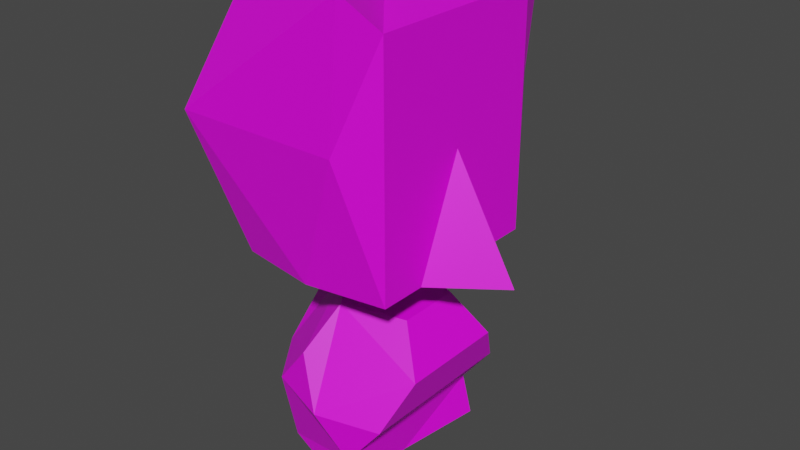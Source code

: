 # Source: goblin.blend  (saved by Blender 2.83.19; exported with 4.5.12 LTS)
import bpy
from mathutils import Matrix  # noqa: F401  (used for matrix-valued properties, if any)

bpy.ops.wm.read_factory_settings(use_empty=True)
scene = bpy.context.scene
scene.name = 'Scene'

# ---- collections
col_collection = bpy.data.collections.new('Collection'); scene.collection.children.link(col_collection)

# ---- images (referenced by path relative to the original .blend; pixels are not part of the script)
import os
ASSET_DIR = os.environ.get("B2B_ASSET_DIR", "")  # directory of the original .blend (textures are referenced by path, not embedded)
HERE = os.path.dirname(os.path.abspath(__file__))  # packed textures are extracted next to this script under _unpacked/

def load_image(name, relpath, width, height, colorspace="sRGB"):
    """Load a texture the original file referenced (path relative to the .blend, or extracted next to this script)."""
    p = next((c for c in (os.path.join(HERE, relpath), os.path.join(ASSET_DIR, relpath)) if relpath and os.path.exists(c)), "")
    if p:
        img = bpy.data.images.load(p, check_existing=True)
        img.name = name
    else:  # same state as the original file: an image datablock whose file is absent (Cycles renders it pink)
        img = bpy.data.images.new(name, width, height)
        img.source = "FILE"
        img.filepath = "//" + (relpath or name)
    img.colorspace_settings.name = colorspace
    return img
img_new_pallete_png = load_image('new_pallete.png', 'new_pallete.png', 1024, 1024, 'sRGB')

# ---- materials (node trees are filled in below, after node groups)
mat_material = bpy.data.materials.new('Material')
mat_material.use_transparent_shadow = False

# ---- material node trees
mat_material.use_nodes = True; mat_material.node_tree.nodes.clear()
_N = mat_material.node_tree.nodes; _L = mat_material.node_tree.links
n0 = _N.new('ShaderNodeBsdfPrincipled'); n0.name = 'Principled BSDF'; n0.location = (10, 300)
n0.distribution = 'GGX'
n0.subsurface_method = 'BURLEY'
n0.inputs[3].default_value = 1.45
n0.inputs[27].default_value = (0.0, 0.0, 0.0, 1.0)
n0.inputs[28].default_value = 1.0
n1 = _N.new('ShaderNodeOutputMaterial'); n1.name = 'Material Output'; n1.location = (300, 300)
n2 = _N.new('ShaderNodeTexImage'); n2.name = 'Image Texture'; n2.location = (-280, 280)
n2.image = img_new_pallete_png
n2.interpolation = 'Closest'
_L.new(n0.outputs[0], n1.inputs[0])
_L.new(n2.outputs[0], n0.inputs[0])
n1.is_active_output = True

# ---- world
world_world = bpy.data.worlds.new('World'); scene.world = world_world
world_world.use_nodes = True; world_world.node_tree.nodes.clear()
_N = world_world.node_tree.nodes; _L = world_world.node_tree.links
n0 = _N.new('ShaderNodeOutputWorld'); n0.name = 'World Output'; n0.location = (300, 300)
n1 = _N.new('ShaderNodeBackground'); n1.name = 'Background'; n1.location = (10, 300)
n1.inputs[0].default_value = (0.05088, 0.05088, 0.05088, 1.0)
_L.new(n1.outputs[0], n0.inputs[0])
n0.is_active_output = True
world_world.color = (0.05088, 0.05088, 0.05088)
world_world.use_sun_shadow = False
world_world.sun_shadow_jitter_overblur = 0.0

# ---- meshes
me_goblin = bpy.data.meshes.new('Goblin')
me_goblin.from_pydata([(0.5555, 0.6741, 3.324), (0.5555, 0.6741, 1.646), (0.5555, -0.6741, 3.324), (0.5555, -0.6741, 1.646), (-0.5765, 0.6741, 3.324), (-0.5765, 0.6741, 1.646), (-0.5765, -0.6741, 3.324), (-0.5765, -0.6741, 1.646), (-0.7235, 0.0, 1.646), (-0.0105, 0.7631, 1.646), (0.3895, 0.938, 2.649), (-0.7981, -0.938, 2.649), (0.3895, -0.938, 2.649), (-0.7981, 0.938, 2.649), (0.4729, -0.938, 3.587), (0.5555, 0.0, 2.455), (-0.0105, -0.7631, 1.646), (-0.7981, 0.0, 3.223), (0.4729, 0.938, 3.587), (-0.0105, 0.0, 3.405), (-0.0105, -0.938, 2.649), (-0.7981, 0.0, 2.649), (-0.0105, 0.938, 2.649), (1.011, 0.0, 1.646), (0.5555, 0.3371, 1.646), (0.5555, -0.3371, 1.646), (-0.6495, 0.0, 1.035), (-0.5618, -0.3943, 0.3582), (-0.1868, -0.638, 1.008), (-0.1868, 0.638, 1.008), (-0.5618, 0.3943, 0.3582), (0.1868, -0.638, 0.3132), (0.5618, -0.3943, 0.9628), (0.5618, 0.3943, 0.9628), (0.1868, 0.638, 0.3132), (-0.712, -0.2318, 0.7032), (-0.4401, -0.6068, 0.6869), (-0.712, 0.2318, 0.7032), (-0.3554, 0.0, 1.321), (-0.0834, -0.375, 1.305), (-0.0834, 0.375, 1.305), (-0.4401, 0.6068, 0.6869), (-0.5222, -0.4061, 0.05267), (-0.5222, 0.4061, 0.05267), (0.0, -0.75, 0.6605), (0.3566, -0.2318, 1.278), (0.3566, 0.2318, 1.278), (0.0, 0.75, 0.6605), (0.2489, -0.6571, 0.006388), (0.4401, -0.6068, 0.6341), (0.4401, 0.6068, 0.6341), (0.2489, 0.6571, 0.006388), (0.1508, 0.0, 0.0)], [], [(15, 2, 25), (3, 25, 2), (23, 15, 25), (20, 16, 12), (3, 12, 16), (15, 24, 0), (20, 12, 14), (12, 2, 14), (20, 14, 11), (20, 11, 16), (11, 7, 16), (6, 11, 14), (18, 0, 10), (22, 18, 10), (10, 9, 22), (10, 1, 9), (22, 9, 13), (22, 13, 18), (13, 4, 18), (6, 14, 19), (14, 2, 19), (1, 0, 24), (24, 15, 23), (0, 18, 19), (18, 4, 19), (17, 19, 4), (17, 6, 19), (8, 21, 5), (7, 21, 8), (11, 21, 7), (13, 5, 21), (5, 13, 9), (17, 4, 13), (21, 17, 13), (21, 11, 17), (6, 17, 11), (12, 3, 2), (10, 0, 1), (19, 2, 0), (15, 0, 2), (27, 35, 37, 30, 43, 42), (27, 42, 48, 31, 44, 36), (26, 38, 40, 29, 41, 37), (36, 28, 39, 38, 26, 35), (28, 36, 44), (47, 50, 34), (44, 31, 49), (41, 29, 47), (37, 41, 30), (45, 46, 40, 38, 39), (29, 40, 46, 33, 50, 47), (28, 44, 49, 32, 45, 39), (35, 26, 37), (30, 41, 47, 34, 51, 43), (35, 27, 36), (49, 50, 33, 32), (46, 45, 32, 33), (50, 49, 31, 34), (48, 52, 31), (51, 34, 52), (31, 52, 34)])
_uv = me_goblin.uv_layers.new(name='UVMap')
_uv.uv.foreach_set('vector', [0.31, 0.2939, 0.31, 0.2939, 0.31, 0.2939, 0.31, 0.2939, 0.31, 0.2939, 0.31, 0.2939, 0.3149, 0.1832, 0.3149, 0.1832, 0.3149, 0.1832, 0.31, 0.2939, 0.31, 0.2939, 0.31, 0.2939, 0.31, 0.2939, 0.31, 0.2939, 0.31, 0.2939, 0.31, 0.2939, 0.31, 0.2939, 0.31, 0.2939, 0.31, 0.2939, 0.31, 0.2939, 0.31, 0.2939, 0.3149, 0.3948, 0.3149, 0.3948, 0.3149, 0.3948, 0.31, 0.2939, 0.31, 0.2939, 0.31, 0.2939, 0.31, 0.2939, 0.31, 0.2939, 0.31, 0.2939, 0.31, 0.2939, 0.31, 0.2939, 0.31, 0.2939, 0.31, 0.2939, 0.31, 0.2939, 0.31, 0.2939, 0.3149, 0.3948, 0.3149, 0.3948, 0.3149, 0.3948, 0.31, 0.2939, 0.31, 0.2939, 0.31, 0.2939, 0.31, 0.2939, 0.31, 0.2939, 0.31, 0.2939, 0.31, 0.2939, 0.31, 0.2939, 0.31, 0.2939, 0.31, 0.2939, 0.31, 0.2939, 0.31, 0.2939, 0.31, 0.2939, 0.31, 0.2939, 0.31, 0.2939, 0.31, 0.2939, 0.31, 0.2939, 0.31, 0.2939, 0.31, 0.2939, 0.31, 0.2939, 0.31, 0.2939, 0.31, 0.2939, 0.31, 0.2939, 0.31, 0.2939, 0.31, 0.2939, 0.31, 0.2939, 0.31, 0.2939, 0.3149, 0.1832, 0.3149, 0.1832, 0.3149, 0.1832, 0.31, 0.2939, 0.31, 0.2939, 0.31, 0.2939, 0.31, 0.2939, 0.31, 0.2939, 0.31, 0.2939, 0.2067, 0.102, 0.2067, 0.102, 0.2067, 0.102, 0.2067, 0.102, 0.2067, 0.102, 0.2067, 0.102, 0.31, 0.2939, 0.31, 0.2939, 0.31, 0.2939, 0.31, 0.2939, 0.31, 0.2939, 0.31, 0.2939, 0.2067, 0.102, 0.2067, 0.102, 0.2067, 0.102, 0.2067, 0.102, 0.2067, 0.102, 0.2067, 0.102, 0.31, 0.2939, 0.31, 0.2939, 0.31, 0.2939, 0.2067, 0.102, 0.2067, 0.102, 0.2067, 0.102, 0.2067, 0.102, 0.2067, 0.102, 0.2067, 0.102, 0.2067, 0.102, 0.2067, 0.102, 0.2067, 0.102, 0.2067, 0.102, 0.2067, 0.102, 0.2067, 0.102, 0.31, 0.2939, 0.31, 0.2939, 0.31, 0.2939, 0.31, 0.2939, 0.31, 0.2939, 0.31, 0.2939, 0.3002, 0.193, 0.3002, 0.193, 0.3002, 0.193, 0.3149, 0.1832, 0.3149, 0.1832, 0.3149, 0.1832, 0.1845, 0.06754, 0.1845, 0.06754, 0.1845, 0.06754, 0.1845, 0.06754, 0.1845, 0.06754, 0.1845, 0.06754, 0.1845, 0.06754, 0.1845, 0.06754, 0.1845, 0.06754, 0.1845, 0.06754, 0.1845, 0.06754, 0.1845, 0.06754, 0.1845, 0.06754, 0.1845, 0.06754, 0.1845, 0.06754, 0.1845, 0.06754, 0.1845, 0.06754, 0.1845, 0.06754, 0.1845, 0.06754, 0.1845, 0.06754, 0.1845, 0.06754, 0.1845, 0.06754, 0.1845, 0.06754, 0.1845, 0.06754, 0.1845, 0.06754, 0.1845, 0.06754, 0.1845, 0.06754, 0.1845, 0.06754, 0.1845, 0.06754, 0.1845, 0.06754, 0.1845, 0.06754, 0.1845, 0.06754, 0.1845, 0.06754, 0.1845, 0.06754, 0.1845, 0.06754, 0.1845, 0.06754, 0.1845, 0.06754, 0.1845, 0.06754, 0.1845, 0.06754, 0.1845, 0.06754, 0.1845, 0.06754, 0.1845, 0.06754, 0.1845, 0.06754, 0.1845, 0.06754, 0.1845, 0.06754, 0.1845, 0.06754, 0.1845, 0.06754, 0.1845, 0.06754, 0.1845, 0.06754, 0.1845, 0.06754, 0.1845, 0.06754, 0.1845, 0.06754, 0.1845, 0.06754, 0.1845, 0.06754, 0.1845, 0.06754, 0.1845, 0.06754, 0.1845, 0.06754, 0.1845, 0.06754, 0.1845, 0.06754, 0.1845, 0.06754, 0.1845, 0.06754, 0.1845, 0.06754, 0.1845, 0.06754, 0.1845, 0.06754, 0.1845, 0.06754, 0.1845, 0.06754, 0.1845, 0.06754, 0.1845, 0.06754, 0.1845, 0.06754, 0.1845, 0.06754, 0.1845, 0.06754, 0.1845, 0.06754, 0.1845, 0.06754, 0.1845, 0.06754, 0.1845, 0.06754, 0.1845, 0.06754, 0.1845, 0.06754, 0.1845, 0.06754, 0.1845, 0.06754, 0.1845, 0.06754, 0.1845, 0.06754, 0.1845, 0.06754, 0.1845, 0.06754, 0.1845, 0.06754, 0.1845, 0.06754, 0.1845, 0.06754, 0.1845, 0.06754, 0.1845, 0.06754, 0.1845, 0.06754])
me_goblin.materials.append(mat_material)
me_goblin.use_remesh_preserve_volume = False
me_goblin.use_remesh_preserve_attributes = False
me_goblin.use_mirror_vertex_groups = False
me_goblin.update()

# ---- objects
ob_goblin = bpy.data.objects.new('goblin', me_goblin)

# ---- transforms, parenting, visibility, modifiers, constraints
ob_goblin.location = (0.0, 0.0, 0.0)
ob_goblin.lock_rotations_4d = False
ob_goblin.empty_display_type = 'ARROWS'
ob_goblin.lineart.crease_threshold = 0.0

# ---- collection membership
col_collection.objects.link(ob_goblin)

# ---- scene / render settings (as saved in the file)
scene.frame_start = 1; scene.frame_end = 250; scene.frame_set(19)
scene.render.engine = 'BLENDER_EEVEE_NEXT'
scene.cycles.use_denoising = False
scene.cycles.samples = 128
scene.cycles.sampling_pattern = 'TABULATED_SOBOL'
scene.cycles.use_adaptive_sampling = False
scene.cycles.use_light_tree = False
scene.view_settings.view_transform = 'Filmic'
bpy.context.view_layer.update()

# ---- added for rendering (the .blend has no active camera and no usable light): camera, sun
cam_auto = bpy.data.cameras.new('AutoCamera')
cam_auto.lens = 50.0
cam_auto.sensor_width = 36.0
cam_auto.clip_end = 1000.0
ob_auto_camera = bpy.data.objects.new('AutoCamera', cam_auto)
scene.collection.objects.link(ob_auto_camera)
ob_auto_camera.location = (4.20934, -4.92326, 5.0759)
ob_auto_camera.rotation_euler = (1.09748, -7.21219e-08, 0.694738)
scene.camera = ob_auto_camera
light_auto_sun = bpy.data.lights.new('AutoSun', 'SUN')
light_auto_sun.energy = 3.0
light_auto_sun.angle = 0.0523599
ob_auto_sun = bpy.data.objects.new('AutoSun', light_auto_sun)
scene.collection.objects.link(ob_auto_sun)
ob_auto_sun.rotation_euler = (0.872665, 0.174533, 0.523599)
bpy.context.view_layer.update()
